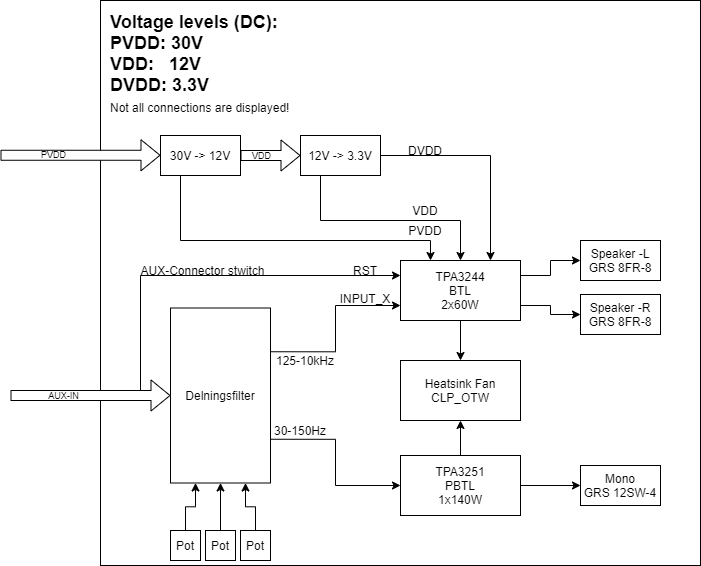

The diagram above was exported from draw.io. Its source (the exported page's mxGraphModel, read from the mxfile embedded in the PNG):
<mxGraphModel dx="782" dy="738" grid="1" gridSize="10" guides="1" tooltips="1" connect="1" arrows="1" fold="1" page="1" pageScale="1" pageWidth="1169" pageHeight="827" math="0" shadow="0">
  <root>
    <mxCell id="0" />
    <mxCell id="1" parent="0" />
    <mxCell id="Fwg9t9nEmIcbAaSvSscl-1" value="" style="rounded=0;whiteSpace=wrap;html=1;fillColor=none;" parent="1" vertex="1">
      <mxGeometry x="150" y="100" width="600" height="565" as="geometry" />
    </mxCell>
    <mxCell id="Fwg9t9nEmIcbAaSvSscl-23" style="edgeStyle=orthogonalEdgeStyle;rounded=0;orthogonalLoop=1;jettySize=auto;html=1;exitX=1;exitY=0.25;exitDx=0;exitDy=0;entryX=0;entryY=0.5;entryDx=0;entryDy=0;" parent="1" source="Fwg9t9nEmIcbAaSvSscl-2" target="Fwg9t9nEmIcbAaSvSscl-21" edge="1">
      <mxGeometry relative="1" as="geometry" />
    </mxCell>
    <mxCell id="Fwg9t9nEmIcbAaSvSscl-24" style="edgeStyle=orthogonalEdgeStyle;rounded=0;orthogonalLoop=1;jettySize=auto;html=1;exitX=1;exitY=0.75;exitDx=0;exitDy=0;entryX=0;entryY=0.5;entryDx=0;entryDy=0;" parent="1" source="Fwg9t9nEmIcbAaSvSscl-2" target="Fwg9t9nEmIcbAaSvSscl-22" edge="1">
      <mxGeometry relative="1" as="geometry" />
    </mxCell>
    <mxCell id="cR1HICmoqcdWBivsADAA-20" style="edgeStyle=orthogonalEdgeStyle;rounded=0;orthogonalLoop=1;jettySize=auto;html=1;exitX=0.5;exitY=1;exitDx=0;exitDy=0;entryX=0.5;entryY=0;entryDx=0;entryDy=0;" edge="1" parent="1" source="Fwg9t9nEmIcbAaSvSscl-2" target="Fwg9t9nEmIcbAaSvSscl-16">
      <mxGeometry relative="1" as="geometry" />
    </mxCell>
    <mxCell id="Fwg9t9nEmIcbAaSvSscl-2" value="TPA3244&lt;br&gt;BTL&lt;br&gt;2x60W" style="rounded=0;whiteSpace=wrap;html=1;fillColor=none;" parent="1" vertex="1">
      <mxGeometry x="450" y="360" width="120" height="60" as="geometry" />
    </mxCell>
    <mxCell id="Fwg9t9nEmIcbAaSvSscl-26" style="edgeStyle=orthogonalEdgeStyle;rounded=0;orthogonalLoop=1;jettySize=auto;html=1;exitX=1;exitY=0.5;exitDx=0;exitDy=0;entryX=0;entryY=0.5;entryDx=0;entryDy=0;" parent="1" source="Fwg9t9nEmIcbAaSvSscl-3" target="Fwg9t9nEmIcbAaSvSscl-25" edge="1">
      <mxGeometry relative="1" as="geometry" />
    </mxCell>
    <mxCell id="cR1HICmoqcdWBivsADAA-19" style="edgeStyle=orthogonalEdgeStyle;rounded=0;orthogonalLoop=1;jettySize=auto;html=1;exitX=0.5;exitY=0;exitDx=0;exitDy=0;entryX=0.5;entryY=1;entryDx=0;entryDy=0;" edge="1" parent="1" source="Fwg9t9nEmIcbAaSvSscl-3" target="Fwg9t9nEmIcbAaSvSscl-16">
      <mxGeometry relative="1" as="geometry" />
    </mxCell>
    <mxCell id="Fwg9t9nEmIcbAaSvSscl-3" value="TPA3251&lt;br&gt;PBTL&lt;br&gt;1x140W" style="rounded=0;whiteSpace=wrap;html=1;fillColor=none;" parent="1" vertex="1">
      <mxGeometry x="450" y="555" width="120" height="60" as="geometry" />
    </mxCell>
    <mxCell id="Fwg9t9nEmIcbAaSvSscl-6" style="edgeStyle=orthogonalEdgeStyle;rounded=0;orthogonalLoop=1;jettySize=auto;html=1;exitX=1;exitY=0.25;exitDx=0;exitDy=0;entryX=0;entryY=0.75;entryDx=0;entryDy=0;" parent="1" source="Fwg9t9nEmIcbAaSvSscl-4" target="Fwg9t9nEmIcbAaSvSscl-2" edge="1">
      <mxGeometry relative="1" as="geometry" />
    </mxCell>
    <mxCell id="Fwg9t9nEmIcbAaSvSscl-7" style="edgeStyle=orthogonalEdgeStyle;rounded=0;orthogonalLoop=1;jettySize=auto;html=1;exitX=1;exitY=0.75;exitDx=0;exitDy=0;entryX=0;entryY=0.5;entryDx=0;entryDy=0;" parent="1" source="Fwg9t9nEmIcbAaSvSscl-4" target="Fwg9t9nEmIcbAaSvSscl-3" edge="1">
      <mxGeometry relative="1" as="geometry" />
    </mxCell>
    <mxCell id="Fwg9t9nEmIcbAaSvSscl-4" value="Delningsfilter" style="rounded=0;whiteSpace=wrap;html=1;fillColor=none;" parent="1" vertex="1">
      <mxGeometry x="220" y="407.5" width="100" height="175" as="geometry" />
    </mxCell>
    <mxCell id="Fwg9t9nEmIcbAaSvSscl-8" value="30-150Hz" style="text;html=1;strokeColor=none;fillColor=none;align=center;verticalAlign=middle;whiteSpace=wrap;rounded=0;" parent="1" vertex="1">
      <mxGeometry x="320" y="520" width="60" height="20" as="geometry" />
    </mxCell>
    <mxCell id="Fwg9t9nEmIcbAaSvSscl-9" value="125-10kHz" style="text;html=1;strokeColor=none;fillColor=none;align=center;verticalAlign=middle;whiteSpace=wrap;rounded=0;" parent="1" vertex="1">
      <mxGeometry x="320" y="450" width="70" height="20" as="geometry" />
    </mxCell>
    <mxCell id="Fwg9t9nEmIcbAaSvSscl-13" style="edgeStyle=orthogonalEdgeStyle;rounded=0;orthogonalLoop=1;jettySize=auto;html=1;exitX=0.5;exitY=0;exitDx=0;exitDy=0;entryX=0.25;entryY=1;entryDx=0;entryDy=0;" parent="1" source="Fwg9t9nEmIcbAaSvSscl-10" target="Fwg9t9nEmIcbAaSvSscl-4" edge="1">
      <mxGeometry relative="1" as="geometry" />
    </mxCell>
    <mxCell id="Fwg9t9nEmIcbAaSvSscl-10" value="Pot" style="rounded=0;whiteSpace=wrap;html=1;fillColor=none;" parent="1" vertex="1">
      <mxGeometry x="220" y="630" width="30" height="30" as="geometry" />
    </mxCell>
    <mxCell id="Fwg9t9nEmIcbAaSvSscl-14" style="edgeStyle=orthogonalEdgeStyle;rounded=0;orthogonalLoop=1;jettySize=auto;html=1;exitX=0.5;exitY=0;exitDx=0;exitDy=0;entryX=0.5;entryY=1;entryDx=0;entryDy=0;" parent="1" source="Fwg9t9nEmIcbAaSvSscl-11" target="Fwg9t9nEmIcbAaSvSscl-4" edge="1">
      <mxGeometry relative="1" as="geometry" />
    </mxCell>
    <mxCell id="Fwg9t9nEmIcbAaSvSscl-11" value="Pot" style="rounded=0;whiteSpace=wrap;html=1;fillColor=none;" parent="1" vertex="1">
      <mxGeometry x="255" y="630" width="30" height="30" as="geometry" />
    </mxCell>
    <mxCell id="Fwg9t9nEmIcbAaSvSscl-15" style="edgeStyle=orthogonalEdgeStyle;rounded=0;orthogonalLoop=1;jettySize=auto;html=1;exitX=0.5;exitY=0;exitDx=0;exitDy=0;entryX=0.75;entryY=1;entryDx=0;entryDy=0;" parent="1" source="Fwg9t9nEmIcbAaSvSscl-12" target="Fwg9t9nEmIcbAaSvSscl-4" edge="1">
      <mxGeometry relative="1" as="geometry" />
    </mxCell>
    <mxCell id="Fwg9t9nEmIcbAaSvSscl-12" value="Pot" style="rounded=0;whiteSpace=wrap;html=1;fillColor=none;" parent="1" vertex="1">
      <mxGeometry x="290" y="630" width="30" height="30" as="geometry" />
    </mxCell>
    <mxCell id="Fwg9t9nEmIcbAaSvSscl-16" value="Heatsink Fan&lt;br&gt;CLP_OTW" style="rounded=0;whiteSpace=wrap;html=1;fillColor=none;" parent="1" vertex="1">
      <mxGeometry x="450" y="460" width="120" height="60" as="geometry" />
    </mxCell>
    <mxCell id="Fwg9t9nEmIcbAaSvSscl-21" value="Speaker -L&lt;br&gt;GRS 8FR-8" style="rounded=0;whiteSpace=wrap;html=1;fillColor=none;" parent="1" vertex="1">
      <mxGeometry x="630" y="340" width="80" height="40" as="geometry" />
    </mxCell>
    <mxCell id="Fwg9t9nEmIcbAaSvSscl-22" value="Speaker -R&lt;br&gt;GRS 8FR-8" style="rounded=0;whiteSpace=wrap;html=1;fillColor=none;" parent="1" vertex="1">
      <mxGeometry x="630" y="394" width="80" height="40" as="geometry" />
    </mxCell>
    <mxCell id="Fwg9t9nEmIcbAaSvSscl-25" value="Mono&lt;br&gt;GRS 12SW-4" style="rounded=0;whiteSpace=wrap;html=1;fillColor=none;" parent="1" vertex="1">
      <mxGeometry x="630" y="565" width="80" height="40" as="geometry" />
    </mxCell>
    <mxCell id="Fwg9t9nEmIcbAaSvSscl-28" value="" style="shape=flexArrow;endArrow=classic;html=1;entryX=0;entryY=0.5;entryDx=0;entryDy=0;fillColor=#ffffff;" parent="1" target="Fwg9t9nEmIcbAaSvSscl-4" edge="1">
      <mxGeometry width="50" height="50" relative="1" as="geometry">
        <mxPoint x="60" y="495" as="sourcePoint" />
        <mxPoint x="110" y="470" as="targetPoint" />
      </mxGeometry>
    </mxCell>
    <mxCell id="Fwg9t9nEmIcbAaSvSscl-29" value="AUX-IN" style="edgeLabel;html=1;align=center;verticalAlign=middle;resizable=0;points=[];labelBackgroundColor=none;fontSize=9;" parent="Fwg9t9nEmIcbAaSvSscl-28" vertex="1" connectable="0">
      <mxGeometry x="-0.3446" y="1" relative="1" as="geometry">
        <mxPoint as="offset" />
      </mxGeometry>
    </mxCell>
    <mxCell id="Fwg9t9nEmIcbAaSvSscl-32" value="&lt;h1&gt;Voltage levels (DC):&lt;br&gt;PVDD: 30V&lt;br&gt;VDD:&amp;nbsp; &amp;nbsp;12V&lt;br&gt;DVDD: 3.3V&lt;br&gt;&lt;span style=&quot;font-weight: normal&quot;&gt;&lt;font style=&quot;font-size: 12px&quot;&gt;Not all connections are displayed!&lt;/font&gt;&lt;/span&gt;&lt;/h1&gt;" style="text;html=1;strokeColor=none;fillColor=none;spacing=5;spacingTop=-20;whiteSpace=wrap;overflow=hidden;rounded=0;labelBackgroundColor=none;fontSize=9;" parent="1" vertex="1">
      <mxGeometry x="155" y="110" width="190" height="120" as="geometry" />
    </mxCell>
    <mxCell id="Fwg9t9nEmIcbAaSvSscl-34" value="" style="endArrow=classic;html=1;fillColor=#ffffff;fontSize=9;entryX=0;entryY=0.25;entryDx=0;entryDy=0;rounded=0;" parent="1" target="Fwg9t9nEmIcbAaSvSscl-2" edge="1">
      <mxGeometry width="50" height="50" relative="1" as="geometry">
        <mxPoint x="190" y="490" as="sourcePoint" />
        <mxPoint x="230" y="357.5" as="targetPoint" />
        <Array as="points">
          <mxPoint x="190" y="375" />
        </Array>
      </mxGeometry>
    </mxCell>
    <mxCell id="Fwg9t9nEmIcbAaSvSscl-35" value="AUX-Connector stwitch" style="text;html=1;strokeColor=none;fillColor=none;align=center;verticalAlign=middle;whiteSpace=wrap;rounded=0;" parent="1" vertex="1">
      <mxGeometry x="185" y="360" width="135" height="20" as="geometry" />
    </mxCell>
    <mxCell id="Fwg9t9nEmIcbAaSvSscl-36" value="RST" style="text;html=1;strokeColor=none;fillColor=none;align=center;verticalAlign=middle;whiteSpace=wrap;rounded=0;" parent="1" vertex="1">
      <mxGeometry x="400" y="360" width="30" height="20" as="geometry" />
    </mxCell>
    <mxCell id="cR1HICmoqcdWBivsADAA-2" value="" style="shape=flexArrow;endArrow=classic;html=1;entryX=0;entryY=0.5;entryDx=0;entryDy=0;fillColor=#ffffff;" edge="1" parent="1">
      <mxGeometry width="50" height="50" relative="1" as="geometry">
        <mxPoint x="50" y="254.76" as="sourcePoint" />
        <mxPoint x="210" y="254.76" as="targetPoint" />
      </mxGeometry>
    </mxCell>
    <mxCell id="cR1HICmoqcdWBivsADAA-3" value="PVDD" style="edgeLabel;html=1;align=center;verticalAlign=middle;resizable=0;points=[];labelBackgroundColor=none;fontSize=9;" vertex="1" connectable="0" parent="cR1HICmoqcdWBivsADAA-2">
      <mxGeometry x="-0.3446" y="1" relative="1" as="geometry">
        <mxPoint as="offset" />
      </mxGeometry>
    </mxCell>
    <mxCell id="cR1HICmoqcdWBivsADAA-8" value="" style="edgeStyle=orthogonalEdgeStyle;rounded=0;orthogonalLoop=1;jettySize=auto;html=1;" edge="1" parent="1" source="cR1HICmoqcdWBivsADAA-4" target="cR1HICmoqcdWBivsADAA-5">
      <mxGeometry relative="1" as="geometry" />
    </mxCell>
    <mxCell id="cR1HICmoqcdWBivsADAA-14" style="edgeStyle=orthogonalEdgeStyle;rounded=0;orthogonalLoop=1;jettySize=auto;html=1;exitX=0.25;exitY=1;exitDx=0;exitDy=0;entryX=0.25;entryY=0;entryDx=0;entryDy=0;" edge="1" parent="1" source="cR1HICmoqcdWBivsADAA-4" target="Fwg9t9nEmIcbAaSvSscl-2">
      <mxGeometry relative="1" as="geometry">
        <Array as="points">
          <mxPoint x="230" y="340" />
          <mxPoint x="480" y="340" />
        </Array>
      </mxGeometry>
    </mxCell>
    <mxCell id="cR1HICmoqcdWBivsADAA-15" style="edgeStyle=orthogonalEdgeStyle;rounded=0;orthogonalLoop=1;jettySize=auto;html=1;exitX=0.25;exitY=1;exitDx=0;exitDy=0;" edge="1" parent="1" source="cR1HICmoqcdWBivsADAA-5" target="Fwg9t9nEmIcbAaSvSscl-2">
      <mxGeometry relative="1" as="geometry">
        <Array as="points">
          <mxPoint x="370" y="320" />
          <mxPoint x="510" y="320" />
        </Array>
      </mxGeometry>
    </mxCell>
    <mxCell id="cR1HICmoqcdWBivsADAA-4" value="30V -&amp;gt; 12V" style="rounded=0;whiteSpace=wrap;html=1;fillColor=none;" vertex="1" parent="1">
      <mxGeometry x="210" y="235" width="80" height="40" as="geometry" />
    </mxCell>
    <mxCell id="cR1HICmoqcdWBivsADAA-17" style="edgeStyle=orthogonalEdgeStyle;rounded=0;orthogonalLoop=1;jettySize=auto;html=1;exitX=1;exitY=0.5;exitDx=0;exitDy=0;entryX=0.75;entryY=0;entryDx=0;entryDy=0;" edge="1" parent="1" source="cR1HICmoqcdWBivsADAA-5" target="Fwg9t9nEmIcbAaSvSscl-2">
      <mxGeometry relative="1" as="geometry" />
    </mxCell>
    <mxCell id="cR1HICmoqcdWBivsADAA-5" value="12V -&amp;gt; 3.3V" style="rounded=0;whiteSpace=wrap;html=1;fillColor=none;" vertex="1" parent="1">
      <mxGeometry x="350" y="235" width="80" height="40" as="geometry" />
    </mxCell>
    <mxCell id="cR1HICmoqcdWBivsADAA-6" value="" style="shape=flexArrow;endArrow=classic;html=1;entryX=0;entryY=0.5;entryDx=0;entryDy=0;fillColor=#ffffff;" edge="1" parent="1" target="cR1HICmoqcdWBivsADAA-5">
      <mxGeometry width="50" height="50" relative="1" as="geometry">
        <mxPoint x="290" y="255" as="sourcePoint" />
        <mxPoint x="330" y="255" as="targetPoint" />
      </mxGeometry>
    </mxCell>
    <mxCell id="cR1HICmoqcdWBivsADAA-7" value="VDD" style="edgeLabel;html=1;align=center;verticalAlign=middle;resizable=0;points=[];labelBackgroundColor=none;fontSize=9;" vertex="1" connectable="0" parent="cR1HICmoqcdWBivsADAA-6">
      <mxGeometry x="-0.3446" y="1" relative="1" as="geometry">
        <mxPoint as="offset" />
      </mxGeometry>
    </mxCell>
    <mxCell id="cR1HICmoqcdWBivsADAA-11" value="INPUT_X" style="text;html=1;strokeColor=none;fillColor=none;align=center;verticalAlign=middle;whiteSpace=wrap;rounded=0;" vertex="1" parent="1">
      <mxGeometry x="400" y="387.5" width="30" height="20" as="geometry" />
    </mxCell>
    <mxCell id="cR1HICmoqcdWBivsADAA-12" value="PVDD" style="text;html=1;strokeColor=none;fillColor=none;align=center;verticalAlign=middle;whiteSpace=wrap;rounded=0;" vertex="1" parent="1">
      <mxGeometry x="460" y="320" width="30" height="20" as="geometry" />
    </mxCell>
    <mxCell id="cR1HICmoqcdWBivsADAA-16" value="VDD" style="text;html=1;strokeColor=none;fillColor=none;align=center;verticalAlign=middle;whiteSpace=wrap;rounded=0;" vertex="1" parent="1">
      <mxGeometry x="460" y="300" width="30" height="20" as="geometry" />
    </mxCell>
    <mxCell id="cR1HICmoqcdWBivsADAA-18" value="DVDD" style="text;html=1;strokeColor=none;fillColor=none;align=center;verticalAlign=middle;whiteSpace=wrap;rounded=0;" vertex="1" parent="1">
      <mxGeometry x="460" y="240" width="30" height="20" as="geometry" />
    </mxCell>
  </root>
</mxGraphModel>